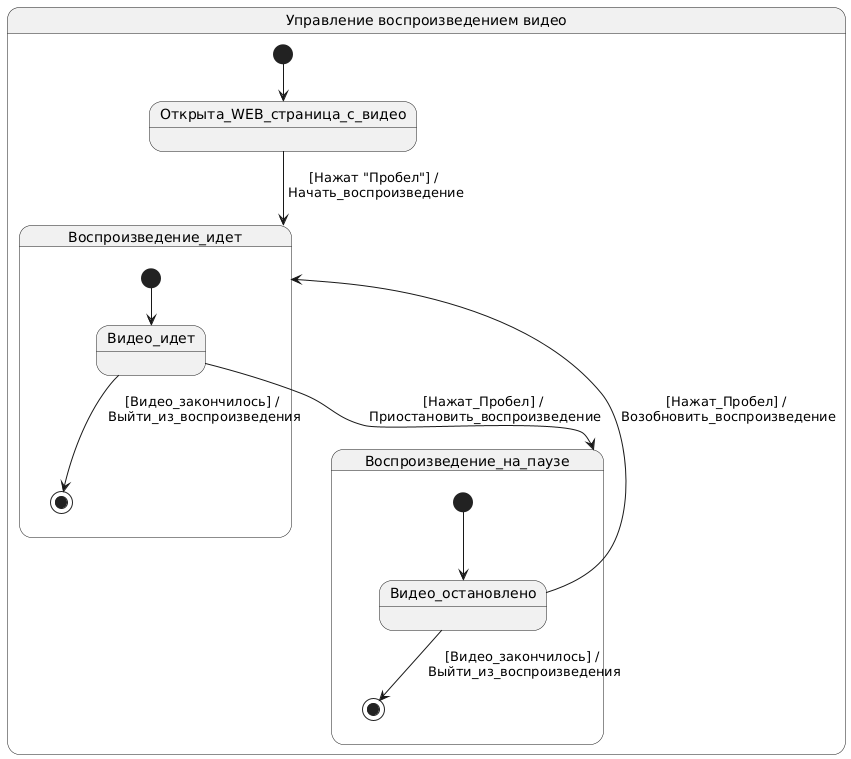

The diagram above was rendered by PlantUML. Its source (embedded in the PNG):
@startuml
state "Управление воспроизведением видео" as ControlVideo {
  [*] --> Открыта_WEB_страница_с_видео
  
  Открыта_WEB_страница_с_видео --> Воспроизведение_идет: [Нажат "Пробел"] /\n Начать_воспроизведение
  
  state Воспроизведение_идет {
    [*] --> Видео_идет
    Видео_идет --> Воспроизведение_на_паузе: [Нажат_Пробел] /\n Приостановить_воспроизведение
    Видео_идет --> [*]: [Видео_закончилось] /\n Выйти_из_воспроизведения
  }
  
  state Воспроизведение_на_паузе {
    [*] --> Видео_остановлено
    Видео_остановлено --> Воспроизведение_идет: [Нажат_Пробел] /\n Возобновить_воспроизведение
    Видео_остановлено --> [*]: [Видео_закончилось] /\n Выйти_из_воспроизведения
  }
}
@enduml